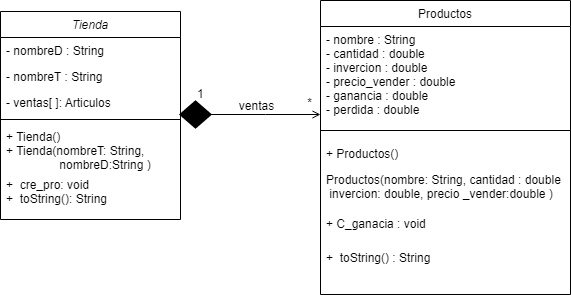

The diagram above was exported from draw.io. Its source (the exported page's mxGraphModel, read from the mxfile embedded in the PNG):
<mxGraphModel dx="868" dy="450" grid="1" gridSize="10" guides="1" tooltips="1" connect="1" arrows="1" fold="1" page="1" pageScale="1" pageWidth="827" pageHeight="1169" math="0" shadow="0">
  <root>
    <mxCell id="WIyWlLk6GJQsqaUBKTNV-0" />
    <mxCell id="WIyWlLk6GJQsqaUBKTNV-1" parent="WIyWlLk6GJQsqaUBKTNV-0" />
    <mxCell id="zkfFHV4jXpPFQw0GAbJ--0" value="Tienda" style="swimlane;fontStyle=2;align=center;verticalAlign=top;childLayout=stackLayout;horizontal=1;startSize=26;horizontalStack=0;resizeParent=1;resizeLast=0;collapsible=1;marginBottom=0;rounded=0;shadow=0;strokeWidth=1;" parent="WIyWlLk6GJQsqaUBKTNV-1" vertex="1">
      <mxGeometry x="70" y="80" width="180" height="208" as="geometry">
        <mxRectangle x="230" y="140" width="160" height="26" as="alternateBounds" />
      </mxGeometry>
    </mxCell>
    <mxCell id="zkfFHV4jXpPFQw0GAbJ--1" value="- nombreD : String " style="text;align=left;verticalAlign=top;spacingLeft=4;spacingRight=4;overflow=hidden;rotatable=0;points=[[0,0.5],[1,0.5]];portConstraint=eastwest;" parent="zkfFHV4jXpPFQw0GAbJ--0" vertex="1">
      <mxGeometry y="26" width="180" height="26" as="geometry" />
    </mxCell>
    <mxCell id="zkfFHV4jXpPFQw0GAbJ--2" value="- nombreT : String " style="text;align=left;verticalAlign=top;spacingLeft=4;spacingRight=4;overflow=hidden;rotatable=0;points=[[0,0.5],[1,0.5]];portConstraint=eastwest;rounded=0;shadow=0;html=0;" parent="zkfFHV4jXpPFQw0GAbJ--0" vertex="1">
      <mxGeometry y="52" width="180" height="26" as="geometry" />
    </mxCell>
    <mxCell id="zkfFHV4jXpPFQw0GAbJ--3" value="- ventas[ ]: Articulos" style="text;align=left;verticalAlign=top;spacingLeft=4;spacingRight=4;overflow=hidden;rotatable=0;points=[[0,0.5],[1,0.5]];portConstraint=eastwest;rounded=0;shadow=0;html=0;" parent="zkfFHV4jXpPFQw0GAbJ--0" vertex="1">
      <mxGeometry y="78" width="180" height="26" as="geometry" />
    </mxCell>
    <mxCell id="zkfFHV4jXpPFQw0GAbJ--4" value="" style="line;html=1;strokeWidth=1;align=left;verticalAlign=middle;spacingTop=-1;spacingLeft=3;spacingRight=3;rotatable=0;labelPosition=right;points=[];portConstraint=eastwest;" parent="zkfFHV4jXpPFQw0GAbJ--0" vertex="1">
      <mxGeometry y="104" width="180" height="8" as="geometry" />
    </mxCell>
    <mxCell id="zkfFHV4jXpPFQw0GAbJ--5" value="+ Tienda()&#10;+ Tienda(nombreT: String, &#10;                nombreD:String )&#10;&#10;" style="text;align=left;verticalAlign=top;spacingLeft=4;spacingRight=4;overflow=hidden;rotatable=0;points=[[0,0.5],[1,0.5]];portConstraint=eastwest;" parent="zkfFHV4jXpPFQw0GAbJ--0" vertex="1">
      <mxGeometry y="112" width="180" height="48" as="geometry" />
    </mxCell>
    <mxCell id="yGyLOSh6aHN67HAmWXtd-0" value="+  cre_pro: void&#10;+  toString(): String" style="text;align=left;verticalAlign=top;spacingLeft=4;spacingRight=4;overflow=hidden;rotatable=0;points=[[0,0.5],[1,0.5]];portConstraint=eastwest;" vertex="1" parent="zkfFHV4jXpPFQw0GAbJ--0">
      <mxGeometry y="160" width="180" height="48" as="geometry" />
    </mxCell>
    <mxCell id="zkfFHV4jXpPFQw0GAbJ--17" value="Productos" style="swimlane;fontStyle=0;align=center;verticalAlign=top;childLayout=stackLayout;horizontal=1;startSize=26;horizontalStack=0;resizeParent=1;resizeLast=0;collapsible=1;marginBottom=0;rounded=0;shadow=0;strokeWidth=1;" parent="WIyWlLk6GJQsqaUBKTNV-1" vertex="1">
      <mxGeometry x="390" y="69" width="250" height="294" as="geometry">
        <mxRectangle x="550" y="140" width="160" height="26" as="alternateBounds" />
      </mxGeometry>
    </mxCell>
    <mxCell id="zkfFHV4jXpPFQw0GAbJ--18" value="- nombre : String &#10;- cantidad : double&#10;- invercion : double &#10;- precio_vender : double&#10;- ganancia : double&#10;- perdida : double" style="text;align=left;verticalAlign=top;spacingLeft=4;spacingRight=4;overflow=hidden;rotatable=0;points=[[0,0.5],[1,0.5]];portConstraint=eastwest;" parent="zkfFHV4jXpPFQw0GAbJ--17" vertex="1">
      <mxGeometry y="26" width="250" height="94" as="geometry" />
    </mxCell>
    <mxCell id="zkfFHV4jXpPFQw0GAbJ--23" value="" style="line;html=1;strokeWidth=1;align=left;verticalAlign=middle;spacingTop=-1;spacingLeft=3;spacingRight=3;rotatable=0;labelPosition=right;points=[];portConstraint=eastwest;" parent="zkfFHV4jXpPFQw0GAbJ--17" vertex="1">
      <mxGeometry y="120" width="250" height="20" as="geometry" />
    </mxCell>
    <mxCell id="zkfFHV4jXpPFQw0GAbJ--25" value="+ Productos()" style="text;align=left;verticalAlign=top;spacingLeft=4;spacingRight=4;overflow=hidden;rotatable=0;points=[[0,0.5],[1,0.5]];portConstraint=eastwest;" parent="zkfFHV4jXpPFQw0GAbJ--17" vertex="1">
      <mxGeometry y="140" width="250" height="26" as="geometry" />
    </mxCell>
    <mxCell id="yGyLOSh6aHN67HAmWXtd-1" value="Productos(nombre: String, cantidad : double &#10; invercion: double, precio _vender:double )" style="text;align=left;verticalAlign=top;spacingLeft=4;spacingRight=4;overflow=hidden;rotatable=0;points=[[0,0.5],[1,0.5]];portConstraint=eastwest;" vertex="1" parent="zkfFHV4jXpPFQw0GAbJ--17">
      <mxGeometry y="166" width="250" height="44" as="geometry" />
    </mxCell>
    <mxCell id="yGyLOSh6aHN67HAmWXtd-2" value="+ C_ganacia : void " style="text;align=left;verticalAlign=top;spacingLeft=4;spacingRight=4;overflow=hidden;rotatable=0;points=[[0,0.5],[1,0.5]];portConstraint=eastwest;" vertex="1" parent="zkfFHV4jXpPFQw0GAbJ--17">
      <mxGeometry y="210" width="250" height="34" as="geometry" />
    </mxCell>
    <mxCell id="yGyLOSh6aHN67HAmWXtd-3" value="+  toString() : String" style="text;align=left;verticalAlign=top;spacingLeft=4;spacingRight=4;overflow=hidden;rotatable=0;points=[[0,0.5],[1,0.5]];portConstraint=eastwest;" vertex="1" parent="zkfFHV4jXpPFQw0GAbJ--17">
      <mxGeometry y="244" width="250" height="34" as="geometry" />
    </mxCell>
    <mxCell id="zkfFHV4jXpPFQw0GAbJ--26" value="" style="endArrow=open;shadow=0;strokeWidth=1;rounded=0;endFill=1;edgeStyle=elbowEdgeStyle;elbow=vertical;startArrow=none;" parent="WIyWlLk6GJQsqaUBKTNV-1" source="yGyLOSh6aHN67HAmWXtd-4" target="zkfFHV4jXpPFQw0GAbJ--17" edge="1">
      <mxGeometry x="0.5" y="41" relative="1" as="geometry">
        <mxPoint x="380" y="192" as="sourcePoint" />
        <mxPoint x="540" y="192" as="targetPoint" />
        <mxPoint x="-40" y="32" as="offset" />
      </mxGeometry>
    </mxCell>
    <mxCell id="zkfFHV4jXpPFQw0GAbJ--28" value="*" style="resizable=0;align=right;verticalAlign=bottom;labelBackgroundColor=none;fontSize=12;" parent="zkfFHV4jXpPFQw0GAbJ--26" connectable="0" vertex="1">
      <mxGeometry x="1" relative="1" as="geometry">
        <mxPoint x="-7" y="-3" as="offset" />
      </mxGeometry>
    </mxCell>
    <mxCell id="zkfFHV4jXpPFQw0GAbJ--29" value="ventas" style="text;html=1;resizable=0;points=[];;align=center;verticalAlign=middle;labelBackgroundColor=none;rounded=0;shadow=0;strokeWidth=1;fontSize=12;" parent="zkfFHV4jXpPFQw0GAbJ--26" vertex="1" connectable="0">
      <mxGeometry x="0.5" y="49" relative="1" as="geometry">
        <mxPoint x="-38" y="40" as="offset" />
      </mxGeometry>
    </mxCell>
    <mxCell id="yGyLOSh6aHN67HAmWXtd-4" value="" style="strokeWidth=2;html=1;shape=mxgraph.flowchart.decision;whiteSpace=wrap;fillColor=#000000;" vertex="1" parent="WIyWlLk6GJQsqaUBKTNV-1">
      <mxGeometry x="250" y="170" width="30" height="26" as="geometry" />
    </mxCell>
    <mxCell id="yGyLOSh6aHN67HAmWXtd-5" value="" style="endArrow=none;shadow=0;strokeWidth=1;rounded=0;endFill=1;edgeStyle=elbowEdgeStyle;elbow=vertical;" edge="1" parent="WIyWlLk6GJQsqaUBKTNV-1" source="zkfFHV4jXpPFQw0GAbJ--0" target="yGyLOSh6aHN67HAmWXtd-4">
      <mxGeometry x="0.5" y="41" relative="1" as="geometry">
        <mxPoint x="250" y="184" as="sourcePoint" />
        <mxPoint x="390" y="184" as="targetPoint" />
        <mxPoint x="-40" y="32" as="offset" />
      </mxGeometry>
    </mxCell>
    <mxCell id="yGyLOSh6aHN67HAmWXtd-6" value="1" style="resizable=0;align=left;verticalAlign=bottom;labelBackgroundColor=none;fontSize=12;" connectable="0" vertex="1" parent="yGyLOSh6aHN67HAmWXtd-5">
      <mxGeometry x="-1" relative="1" as="geometry">
        <mxPoint x="15" y="-12" as="offset" />
      </mxGeometry>
    </mxCell>
  </root>
</mxGraphModel>